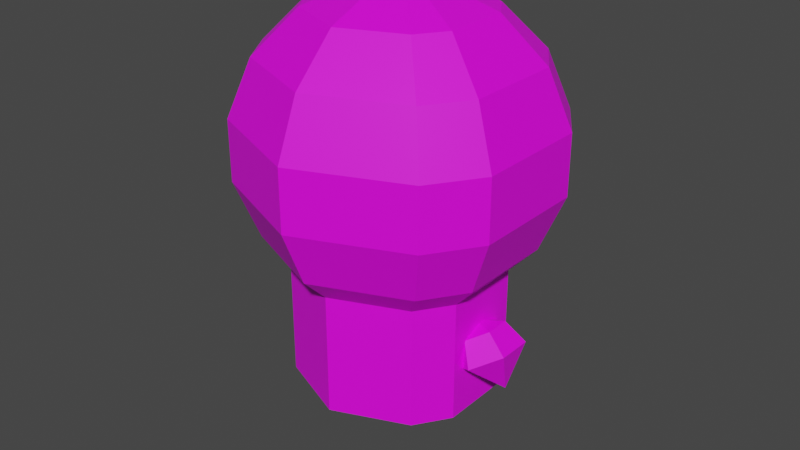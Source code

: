 # Source: brother_bobby.blend  (saved by Blender 2.91.10; exported with 4.5.12 LTS)
import bpy
from mathutils import Matrix  # noqa: F401  (used for matrix-valued properties, if any)

bpy.ops.wm.read_factory_settings(use_empty=True)
scene = bpy.context.scene
scene.name = 'Scene'

# ---- collections
col_collection = bpy.data.collections.new('Collection'); scene.collection.children.link(col_collection)

# ---- images (referenced by path relative to the original .blend; pixels are not part of the script)
import os
ASSET_DIR = os.environ.get("B2B_ASSET_DIR", "")  # directory of the original .blend (textures are referenced by path, not embedded)
HERE = os.path.dirname(os.path.abspath(__file__))  # packed textures are extracted next to this script under _unpacked/

def load_image(name, relpath, width, height, colorspace="sRGB"):
    """Load a texture the original file referenced (path relative to the .blend, or extracted next to this script)."""
    p = next((c for c in (os.path.join(HERE, relpath), os.path.join(ASSET_DIR, relpath)) if relpath and os.path.exists(c)), "")
    if p:
        img = bpy.data.images.load(p, check_existing=True)
        img.name = name
    else:  # same state as the original file: an image datablock whose file is absent (Cycles renders it pink)
        img = bpy.data.images.new(name, width, height)
        img.source = "FILE"
        img.filepath = "//" + (relpath or name)
    img.colorspace_settings.name = colorspace
    return img
img_brother_bobby_png = load_image('brother_bobby.png', 'brother_bobby.png', 1024, 1024, 'sRGB')

# ---- materials (node trees are filled in below, after node groups)
mat_001 = bpy.data.materials.new('材质.001')
mat_001.use_transparent_shadow = False
mat_x = bpy.data.materials.new('材质')
mat_x.use_transparent_shadow = False

# ---- material node trees
mat_001.use_nodes = True; mat_001.node_tree.nodes.clear()
_N = mat_001.node_tree.nodes; _L = mat_001.node_tree.links
n0 = _N.new('ShaderNodeBsdfPrincipled'); n0.name = 'Principled BSDF'; n0.location = (10, 300)
n0.distribution = 'GGX'
n0.subsurface_method = 'BURLEY'
n0.inputs[3].default_value = 1.45
n0.inputs[27].default_value = (0.0, 0.0, 0.0, 1.0)
n0.inputs[28].default_value = 1.0
n1 = _N.new('ShaderNodeOutputMaterial'); n1.name = 'Material Output'; n1.location = (300, 300)
n2 = _N.new('ShaderNodeTexImage'); n2.name = '图像纹理'; n2.location = (-280, 280)
n2.image = img_brother_bobby_png
_L.new(n0.outputs[0], n1.inputs[0])
_L.new(n2.outputs[0], n0.inputs[0])
n1.is_active_output = True
mat_x.use_nodes = True; mat_x.node_tree.nodes.clear()
_N = mat_x.node_tree.nodes; _L = mat_x.node_tree.links
n0 = _N.new('ShaderNodeBsdfPrincipled'); n0.name = 'Principled BSDF'; n0.location = (10, 300)
n0.distribution = 'GGX'
n0.subsurface_method = 'BURLEY'
n0.inputs[3].default_value = 1.45
n0.inputs[27].default_value = (0.0, 0.0, 0.0, 1.0)
n0.inputs[28].default_value = 1.0
n1 = _N.new('ShaderNodeOutputMaterial'); n1.name = 'Material Output'; n1.location = (300, 300)
n2 = _N.new('ShaderNodeTexImage'); n2.name = '图像纹理'; n2.location = (-280, 280)
n2.image = img_brother_bobby_png
_L.new(n0.outputs[0], n1.inputs[0])
_L.new(n2.outputs[0], n0.inputs[0])
n1.is_active_output = True

# ---- world
world_world = bpy.data.worlds.new('World'); scene.world = world_world
world_world.use_nodes = True; world_world.node_tree.nodes.clear()
_N = world_world.node_tree.nodes; _L = world_world.node_tree.links
n0 = _N.new('ShaderNodeOutputWorld'); n0.name = 'World Output'; n0.location = (300, 300)
n1 = _N.new('ShaderNodeBackground'); n1.name = 'Background'; n1.location = (10, 300)
n1.inputs[0].default_value = (0.05088, 0.05088, 0.05088, 1.0)
_L.new(n1.outputs[0], n0.inputs[0])
n0.is_active_output = True
world_world.color = (0.05088, 0.05088, 0.05088)
world_world.use_sun_shadow = False
world_world.sun_shadow_jitter_overblur = 0.0

# ---- meshes
me_001 = bpy.data.meshes.new('锥体.001')
me_001.from_pydata([(0.0, 0.0439, 0.6582), (0.0, 0.125, 0.6246), (0.0, 0.1871, 0.5625), (0.0, 0.2207, 0.4814), (0.03104, 0.03104, 0.6582), (0.08839, 0.08839, 0.6246), (0.1323, 0.1323, 0.5625), (0.156, 0.156, 0.4814), (0.156, 0.156, 0.3936), (0.1323, 0.1323, 0.3125), (0.04055, 0.0168, 0.6582), (0.1155, 0.04784, 0.6246), (0.1728, 0.07159, 0.5625), (0.2039, 0.08445, 0.4814), (0.2039, 0.08445, 0.3936), (0.1728, 0.07159, 0.3125), (0.04055, -0.0168, 0.6582), (0.1155, -0.04784, 0.6246), (0.1728, -0.07159, 0.5625), (0.2039, -0.08445, 0.4814), (0.2039, -0.08445, 0.3936), (0.1728, -0.07159, 0.3125), (0.03104, -0.03104, 0.6582), (0.08839, -0.08839, 0.6246), (0.1323, -0.1323, 0.5625), (0.156, -0.156, 0.4814), (0.156, -0.156, 0.3936), (0.1323, -0.1323, 0.3125), (-3.392e-09, -0.0439, 0.6582), (-1.922e-08, -0.125, 0.6246), (3.127e-09, -0.1871, 0.5625), (1.803e-08, -0.2207, 0.4814), (3.127e-09, -0.2207, 0.3936), (3.127e-09, -0.1871, 0.3125), (-0.03104, -0.03104, 0.6582), (-0.08839, -0.08839, 0.6246), (-0.1323, -0.1323, 0.5625), (-0.156, -0.156, 0.4814), (-0.156, -0.156, 0.3936), (-0.1323, -0.1323, 0.3125), (-6.096e-08, -1.14e-07, 0.6625), (-0.04055, -0.0168, 0.6582), (-0.1155, -0.04784, 0.6246), (-0.1728, -0.07159, 0.5625), (-0.2039, -0.08445, 0.4814), (-0.2039, -0.08445, 0.3936), (-0.1728, -0.07159, 0.3125), (-0.04055, 0.0168, 0.6582), (-0.1155, 0.04784, 0.6246), (-0.1728, 0.07159, 0.5625), (-0.2039, 0.08445, 0.4814), (-0.2039, 0.08445, 0.3936), (-0.1728, 0.07159, 0.3125), (-0.03104, 0.03104, 0.6582), (-0.08839, 0.08839, 0.6246), (-0.1323, 0.1323, 0.5625), (-0.156, 0.156, 0.4814), (-0.156, 0.156, 0.3936), (-0.1323, 0.1323, 0.3125), (2.175e-08, 0.2207, 0.3936), (4.783e-08, 0.1871, 0.3125), (0.0, 0.15, 0.1), (0.1061, 0.1061, 0.1), (0.1386, 0.0574, 0.1), (0.1386, -0.0574, 0.1), (0.1061, -0.1061, 0.1), (-4.888e-08, -0.15, 0.1), (-0.1061, -0.1061, 0.1), (-0.1386, -0.0574, 0.1), (-0.1386, 0.0574, 0.1), (-0.1061, 0.1061, 0.1), (0.0, 0.0, 3.353e-07), (0.0, 0.15, 0.1), (0.1061, 0.1061, 0.1), (0.1386, 0.0574, 0.1), (0.1386, -0.0574, 0.1), (0.1061, -0.1061, 0.1), (-4.888e-08, -0.15, 0.1), (-0.1061, -0.1061, 0.1), (-0.1386, -0.0574, 0.1), (-0.1386, 0.0574, 0.1), (-0.1061, 0.1061, 0.1), (-4.888e-08, -0.15, 0.1), (0.0, 0.15, 0.1), (0.1386, 0.0574, 0.1), (0.1061, -0.1061, 0.1), (-4.888e-08, -0.15, 0.1), (-0.1061, -0.1061, 0.1), (-0.1386, 0.0574, 0.1), (-0.1386, -0.0574, 0.1), (0.1386, -0.0574, 0.1), (-0.1061, 0.1061, 0.1), (0.1061, 0.1061, 0.1), (-0.1061, 0.1061, 0.2754), (0.1386, -0.0574, 0.2754), (0.1386, -0.0574, 0.2754), (0.1386, 0.0574, 0.2754), (-0.1386, 0.0574, 0.2754), (-0.1386, 0.0574, 0.2754), (0.1061, 0.1061, 0.2754), (0.1061, 0.1061, 0.2754), (0.0, 0.15, 0.2754), (4.115e-08, 0.15, 0.2754), (-0.1061, 0.1061, 0.2754), (0.1386, 0.0574, 0.2754), (0.1061, -0.1061, 0.2754), (0.1061, -0.1061, 0.2754), (-1.134e-08, -0.15, 0.2754), (-4.888e-08, -0.15, 0.2754), (-0.1061, -0.1061, 0.2754), (-0.1386, -0.0574, 0.2754), (-0.1386, -0.0574, 0.2754), (-0.1061, -0.1061, 0.2754)], [], [(5, 6, 2, 1), (0, 40, 4), (6, 7, 3, 2), (1, 2, 55, 54), (7, 8, 59, 3), (14, 15, 9, 8), (40, 10, 4), (10, 11, 5, 4), (11, 12, 6, 5), (12, 13, 7, 6), (13, 14, 8, 7), (10, 40, 16), (20, 21, 15, 14), (19, 20, 14, 13), (16, 17, 11, 10), (26, 27, 21, 20), (40, 22, 16), (23, 24, 18, 17), (18, 19, 13, 12), (17, 18, 12, 11), (30, 31, 25, 24), (24, 25, 19, 18), (25, 26, 20, 19), (22, 23, 17, 16), (32, 33, 27, 26), (22, 40, 28), (28, 29, 23, 22), (29, 30, 24, 23), (37, 38, 32, 31), (31, 32, 26, 25), (38, 39, 33, 32), (28, 40, 34), (40, 41, 34), (35, 36, 30, 29), (36, 37, 31, 30), (44, 45, 38, 37), (34, 35, 29, 28), (47, 48, 42, 41), (41, 42, 35, 34), (45, 46, 39, 38), (42, 43, 36, 35), (43, 44, 37, 36), (51, 52, 46, 45), (41, 40, 47), (49, 50, 44, 43), (50, 51, 45, 44), (57, 58, 52, 51), (54, 55, 49, 48), (40, 53, 47), (48, 49, 43, 42), (59, 60, 58, 57), (53, 54, 48, 47), (55, 56, 50, 49), (56, 57, 51, 50), (53, 40, 0), (8, 9, 60, 59), (3, 59, 57, 56), (0, 1, 54, 53), (4, 5, 1, 0), (2, 3, 56, 55), (74, 63, 62, 73), (69, 68, 79, 80), (76, 65, 64, 75), (61, 70, 81, 72), (68, 67, 78, 79), (70, 69, 80, 81), (85, 65, 66, 67, 68, 69, 70, 61, 62, 92, 83, 91, 88, 89, 87, 86), (92, 62, 63, 64, 65, 85, 90, 84), (75, 64, 63, 74), (62, 61, 72, 73), (86, 71, 85), (84, 71, 92), (88, 71, 89), (71, 90, 85), (87, 71, 86), (83, 71, 91), (89, 71, 87), (71, 88, 91), (78, 77, 82), (90, 71, 84), (92, 71, 83), (96, 15, 21, 94, 95), (60, 9, 100, 99, 102), (100, 9, 15, 96, 104), (21, 27, 105, 106, 94), (105, 27, 33, 107), (107, 33, 39, 109, 108), (109, 39, 46, 111, 112), (46, 52, 97, 110, 111), (52, 58, 93, 98, 97), (58, 60, 102, 101, 103, 93), (108, 66, 65, 76, 106, 105, 107), (104, 74, 73, 99, 100), (97, 98, 80, 79, 110), (106, 76, 75, 95, 94), (112, 78, 82, 108, 109), (82, 77, 66), (78, 67, 66, 77), (72, 81, 103, 101), (111, 110, 79, 78, 112), (93, 103, 81, 80, 98), (95, 75, 74, 104, 96), (73, 72, 101, 102, 99)])
_uv = me_001.uv_layers.new(name='UV 贴图')
_uv.uv.foreach_set('vector', [0.2748, 0.6327, 0.3295, 0.6101, 0.3295, 0.7466, 0.2748, 0.7239, 0.2034, 0.6943, 0.1647, 0.6783, 0.2034, 0.6623, 0.1401, 0.05917, 0.1339, 0.1365, 0.0, 0.1365, 0.02663, 0.05917, 0.5238, 0.5, 0.5465, 0.5592, 0.41, 0.5592, 0.4326, 0.5, 0.1339, 0.1365, 0.1339, 0.2202, 1.49e-07, 0.2202, 0.0, 0.1365, 0.2159, 0.2202, 0.2097, 0.2975, 0.1401, 0.2975, 0.1339, 0.2202, 0.1647, 0.6783, 0.1943, 0.6487, 0.2034, 0.6623, 0.1943, 0.6487, 0.249, 0.5941, 0.2748, 0.6327, 0.2034, 0.6623, 0.1981, 0.0, 0.2097, 0.05917, 0.1401, 0.05917, 0.1516, 0.0, 0.2097, 0.05917, 0.2159, 0.1365, 0.1339, 0.1365, 0.1401, 0.05917, 0.2159, 0.1365, 0.2159, 0.2202, 0.1339, 0.2202, 0.1339, 0.1365, 0.1943, 0.6487, 0.1647, 0.6783, 0.1647, 0.6365, 0.3498, 0.2202, 0.3232, 0.2975, 0.2097, 0.2975, 0.2159, 0.2202, 0.3498, 0.1365, 0.3498, 0.2202, 0.2159, 0.2202, 0.2159, 0.1365, 0.1647, 0.6365, 0.1647, 0.5592, 0.249, 0.5941, 0.1943, 0.6487, 0.8605, 0.2798, 0.8483, 0.2025, 0.9061, 0.2025, 0.9288, 0.2798, 0.1647, 0.6783, 0.1487, 0.6397, 0.1647, 0.6365, 0.1191, 0.5682, 0.0965, 0.5136, 0.1647, 0.5, 0.1647, 0.5592, 0.3232, 0.05917, 0.3498, 0.1365, 0.2159, 0.1365, 0.2097, 0.05917, 0.1647, 0.5592, 0.1647, 0.5, 0.2908, 0.5522, 0.249, 0.5941, 0.7118, 0.4408, 0.6996, 0.3635, 0.8605, 0.3635, 0.8483, 0.4408, 0.8483, 0.4408, 0.8605, 0.3635, 0.9288, 0.3635, 0.9061, 0.4408, 0.8605, 0.3635, 0.8605, 0.2798, 0.9288, 0.2798, 0.9288, 0.3635, 0.1487, 0.6397, 0.1191, 0.5682, 0.1647, 0.5592, 0.1647, 0.6365, 0.6996, 0.2798, 0.7118, 0.2025, 0.8483, 0.2025, 0.8605, 0.2798, 0.1487, 0.6397, 0.1647, 0.6783, 0.1261, 0.6623, 0.1261, 0.6623, 0.05466, 0.6327, 0.1191, 0.5682, 0.1487, 0.6397, 0.7344, 0.5, 0.7118, 0.4408, 0.8483, 0.4408, 0.8256, 0.5, 0.5657, 0.3635, 0.5657, 0.2798, 0.6996, 0.2798, 0.6996, 0.3635, 0.6996, 0.3635, 0.6996, 0.2798, 0.8605, 0.2798, 0.8605, 0.3635, 0.5657, 0.2798, 0.5595, 0.2025, 0.6729, 0.2025, 0.6996, 0.2798, 0.1261, 0.6623, 0.1647, 0.6783, 0.1261, 0.6943, 0.1647, 0.6783, 0.1352, 0.7079, 0.1261, 0.6943, 0.05466, 0.7239, 1.49e-08, 0.7466, 0.0, 0.6101, 0.05466, 0.6327, 0.5595, 0.4408, 0.5657, 0.3635, 0.6996, 0.3635, 0.6729, 0.4408, 0.4836, 0.3635, 0.4836, 0.2798, 0.5657, 0.2798, 0.5657, 0.3635, 0.1261, 0.6943, 0.05466, 0.7239, 0.05466, 0.6327, 0.1261, 0.6623, 0.1647, 0.7202, 0.1647, 0.7975, 0.08049, 0.7626, 0.1352, 0.7079, 0.1352, 0.7079, 0.08049, 0.7626, 0.05466, 0.7239, 0.1261, 0.6943, 0.4836, 0.2798, 0.4899, 0.2025, 0.5595, 0.2025, 0.5657, 0.2798, 0.5014, 0.5, 0.4899, 0.4408, 0.5595, 0.4408, 0.5479, 0.5, 0.4899, 0.4408, 0.4836, 0.3635, 0.5657, 0.3635, 0.5595, 0.4408, 0.3498, 0.2798, 0.3764, 0.2025, 0.4899, 0.2025, 0.4836, 0.2798, 0.1352, 0.7079, 0.1647, 0.6783, 0.1647, 0.7202, 0.3764, 0.4408, 0.3498, 0.3635, 0.4836, 0.3635, 0.4899, 0.4408, 0.3498, 0.3635, 0.3498, 0.2798, 0.4836, 0.2798, 0.4836, 0.3635, 0.3977, 0.7202, 0.41, 0.7975, 0.3521, 0.7975, 0.3295, 0.7202, 0.2103, 0.7884, 0.233, 0.8431, 0.1647, 0.8566, 0.1647, 0.7975, 0.1647, 0.6783, 0.1808, 0.717, 0.1647, 0.7202, 0.1647, 0.7975, 0.1647, 0.8566, 0.03865, 0.8044, 0.08049, 0.7626, 0.5587, 0.7202, 0.5465, 0.7975, 0.41, 0.7975, 0.3977, 0.7202, 0.1808, 0.717, 0.2103, 0.7884, 0.1647, 0.7975, 0.1647, 0.7202, 0.41, 0.5592, 0.3977, 0.6365, 0.3295, 0.6365, 0.3521, 0.5592, 0.3977, 0.6365, 0.3977, 0.7202, 0.3295, 0.7202, 0.3295, 0.6365, 0.1808, 0.717, 0.1647, 0.6783, 0.2034, 0.6943, 0.1339, 0.2202, 0.1401, 0.2975, 0.02663, 0.2975, 1.49e-07, 0.2202, 0.5587, 0.6365, 0.5587, 0.7202, 0.3977, 0.7202, 0.3977, 0.6365, 0.2034, 0.6943, 0.2748, 0.7239, 0.2103, 0.7884, 0.1808, 0.717, 0.2034, 0.6623, 0.2748, 0.6327, 0.2748, 0.7239, 0.2034, 0.6943, 0.5465, 0.5592, 0.5587, 0.6365, 0.3977, 0.6365, 0.41, 0.5592, 0.2028, 0.5, 0.2028, 0.5, 0.147, 0.5, 0.147, 0.5, 0.4058, 0.0, 0.4968, 7.451e-09, 0.4968, 3.576e-07, 0.4058, 3.502e-07, 0.8348, 3.651e-07, 0.8348, 1.49e-08, 0.8811, 1.49e-08, 0.8811, 3.651e-07, 0.5329, 1.0, 0.4235, 1.0, 0.4235, 1.0, 0.5329, 1.0, 0.4968, 7.451e-09, 0.5526, 7.451e-09, 0.5526, 3.576e-07, 0.4968, 3.576e-07, 0.4235, 1.0, 0.3771, 1.0, 0.3771, 1.0, 0.4235, 1.0, 0.7919, 0.7441, 0.7919, 0.7441, 0.6908, 0.7859, 0.5897, 0.7441, 0.5587, 0.6977, 0.5587, 0.5883, 0.5897, 0.5419, 0.6908, 0.5, 0.7919, 0.5419, 0.7919, 0.5419, 0.6908, 0.5, 0.5897, 0.5419, 0.5587, 0.5883, 0.5587, 0.6977, 0.5897, 0.7441, 0.6908, 0.7859, 0.7919, 0.5419, 0.7919, 0.5419, 0.8229, 0.5883, 0.8229, 0.6977, 0.7919, 0.7441, 0.7919, 0.7441, 0.8229, 0.6977, 0.8229, 0.5883, 0.2938, 0.5, 0.2938, 0.5, 0.2028, 0.5, 0.2028, 0.5, 0.147, 0.5, 0.05601, 0.5, 0.05601, 0.5, 0.147, 0.5, 0.6908, 0.7859, 0.6901, 0.643, 0.7919, 0.7441, 0.8229, 0.5883, 0.6901, 0.643, 0.7919, 0.5419, 0.5587, 0.5883, 0.6901, 0.643, 0.5587, 0.6977, 0.6901, 0.643, 0.8229, 0.6977, 0.7919, 0.7441, 0.5897, 0.7441, 0.6901, 0.643, 0.6908, 0.7859, 0.6908, 0.5, 0.6901, 0.643, 0.5897, 0.5419, 0.5587, 0.6977, 0.6901, 0.643, 0.5897, 0.7441, 0.6901, 0.643, 0.5587, 0.5883, 0.5897, 0.5419, 0.3498, 0.5, 0.3498, 0.5, 0.3498, 0.5, 0.8229, 0.6977, 0.6901, 0.643, 0.8229, 0.5883, 0.7919, 0.5419, 0.6901, 0.643, 0.6908, 0.5, 0.8792, 0.6784, 0.8495, 0.6981, 0.8229, 0.5643, 0.8578, 0.5711, 0.8578, 0.5711, 0.9114, 0.6981, 0.9114, 0.8346, 0.8786, 0.8208, 0.8786, 0.8208, 0.8786, 0.7114, 0.147, 0.3328, 0.1401, 0.2975, 0.2097, 0.2975, 0.2028, 0.3328, 0.2028, 0.3328, 0.8229, 0.5643, 0.8495, 0.5, 0.8792, 0.5196, 0.8792, 0.5196, 0.8578, 0.5711, 0.8348, 0.1672, 0.8483, 0.2025, 0.7118, 0.2025, 0.7253, 0.1672, 0.8792, 0.5138, 0.9117, 0.5, 0.9117, 0.6365, 0.8792, 0.6232, 0.8792, 0.5138, 0.5526, 0.1672, 0.5595, 0.2025, 0.4899, 0.2025, 0.4968, 0.1672, 0.5526, 0.1672, 0.8495, 0.8963, 0.8229, 0.7624, 0.8573, 0.7694, 0.8786, 0.8767, 0.8786, 0.8767, 0.8229, 0.7624, 0.8495, 0.6981, 0.8786, 0.7178, 0.8573, 0.7694, 0.8573, 0.7694, 0.41, 0.7975, 0.5465, 0.7975, 0.5329, 0.8328, 0.5329, 0.8328, 0.4235, 0.8328, 0.4235, 0.8328, 0.7253, 0.1672, 0.7253, 0.0, 0.8348, 1.49e-08, 0.8348, 3.651e-07, 0.8348, 0.1672, 0.8348, 0.1672, 0.7253, 0.1672, 0.2028, 0.3328, 0.2028, 0.5, 0.147, 0.5, 0.147, 0.3328, 0.147, 0.3328, 0.4058, 0.1672, 0.4058, 0.1672, 0.4058, 3.502e-07, 0.4968, 3.576e-07, 0.4968, 0.1672, 0.8348, 0.1672, 0.8348, 3.651e-07, 0.8811, 3.651e-07, 0.8811, 0.1672, 0.8811, 0.1672, 0.5526, 0.1672, 0.5526, 3.576e-07, 0.6435, 3.651e-07, 0.6435, 0.1672, 0.5526, 0.1672, 0.3498, 0.5, 0.3498, 0.5, 0.3498, 0.5, 0.5526, 3.576e-07, 0.5526, 7.451e-09, 0.6435, 1.49e-08, 0.6435, 3.651e-07, 0.5329, 1.0, 0.4235, 1.0, 0.4235, 0.8328, 0.5329, 0.8328, 0.4968, 0.1672, 0.4968, 0.1672, 0.4968, 3.576e-07, 0.5526, 3.576e-07, 0.5526, 0.1672, 0.4235, 0.8328, 0.4235, 0.8328, 0.4235, 1.0, 0.3771, 1.0, 0.3771, 0.8328, 0.2938, 0.3328, 0.2938, 0.5, 0.2028, 0.5, 0.2028, 0.3328, 0.2028, 0.3328, 0.147, 0.5, 0.05601, 0.5, 0.05601, 0.3328, 0.05601, 0.3328, 0.147, 0.3328])
me_001.materials.append(mat_001)
me_001.use_remesh_fix_poles = True
me_001.use_remesh_preserve_attributes = False
me_001.use_mirror_vertex_groups = False
me_001.update()
me_002 = bpy.data.meshes.new('球体.002')
me_002.from_pydata([(2.661e-09, 0.03536, -0.01464), (2.661e-09, 0.05, -0.05), (0.03062, 0.01768, -0.01464), (0.0433, 0.025, -0.05), (0.03062, -0.01768, -0.01464), (0.0433, -0.025, -0.05), (-2.867e-09, -0.03536, -0.01464), (-6.592e-09, -0.05, -0.05), (2.661e-09, -1.137e-10, -0.1), (-1.125e-09, -2.299e-09, 3.725e-09), (-0.03062, -0.01768, -0.01464), (-0.0433, -0.025, -0.05), (-0.03062, 0.01768, -0.01464), (-0.0433, 0.025, -0.05)], [], [(3, 5, 8), (0, 9, 2), (1, 0, 2, 3), (2, 9, 4), (8, 5, 7), (3, 2, 4, 5), (8, 7, 11), (4, 9, 6), (5, 4, 6, 7), (8, 11, 13), (6, 9, 10), (7, 6, 10, 11), (8, 13, 1), (10, 9, 12), (11, 10, 12, 13), (12, 9, 0), (13, 12, 0, 1), (8, 1, 3)])
_uv = me_002.uv_layers.new(name='UV 贴图')
_uv.uv.foreach_set('vector', [0.6847, 0.8506, 0.6874, 0.8147, 0.7444, 0.8506, 0.5822, 0.8607, 0.6111, 0.8427, 0.6128, 0.8717, 0.6707, 0.8813, 0.639, 0.8673, 0.6489, 0.8504, 0.6847, 0.8574, 0.6128, 0.8717, 0.6111, 0.8427, 0.639, 0.8505, 0.7444, 0.8506, 0.6874, 0.8147, 0.7254, 0.7859, 0.6847, 0.8574, 0.6489, 0.8504, 0.6489, 0.8168, 0.6847, 0.8098, 0.742, 0.918, 0.6847, 0.9012, 0.6974, 0.8675, 0.639, 0.8505, 0.6111, 0.8427, 0.6346, 0.8182, 0.6847, 0.8098, 0.6489, 0.8168, 0.639, 0.7999, 0.6707, 0.7859, 0.742, 0.918, 0.6974, 0.8675, 0.742, 0.8506, 0.6346, 0.8182, 0.6111, 0.8427, 0.604, 0.8072, 0.639, 0.8015, 0.6346, 0.8182, 0.604, 0.8072, 0.5957, 0.7859, 0.8041, 0.8506, 0.7444, 0.8506, 0.7471, 0.8147, 0.604, 0.8072, 0.6111, 0.8427, 0.5778, 0.8284, 0.5957, 0.7859, 0.604, 0.8072, 0.5778, 0.8284, 0.5587, 0.8159, 0.5778, 0.8284, 0.6111, 0.8427, 0.5822, 0.8607, 0.5587, 0.8159, 0.5778, 0.8284, 0.5822, 0.8607, 0.5649, 0.8615, 0.8041, 0.8506, 0.7471, 0.8147, 0.7851, 0.7859])
me_002.materials.append(mat_x)
me_002.use_remesh_fix_poles = True
me_002.use_remesh_preserve_attributes = False
me_002.use_mirror_vertex_groups = False
me_002.update()

# ---- objects
ob_x = bpy.data.objects.new('锥体', me_001)
ob_001 = bpy.data.objects.new('球体.001', me_002)

# ---- transforms, parenting, visibility, modifiers, constraints
ob_x.location = (0.225, -0.225, 0.0125)
ob_x.lineart.crease_threshold = 0.0
ob_001.location = (0.095, -0.225, 0.2348)
ob_001.rotation_euler = (0.0, 0.5359, 0.0)
ob_001.lineart.crease_threshold = 0.0
_m = ob_001.modifiers.new('镜像', 'MIRROR')
_m.use_mirror_vertex_groups = False
_m.use_mirror_merge = False
_m.mirror_object = ob_x

# ---- collection membership
col_collection.objects.link(ob_x)
col_collection.objects.link(ob_001)

# ---- scene / render settings (as saved in the file)
scene.frame_start = 1; scene.frame_end = 250; scene.frame_set(2)
scene.render.engine = 'BLENDER_EEVEE_NEXT'
scene.cycles.use_denoising = False
scene.cycles.samples = 128
scene.cycles.sampling_pattern = 'TABULATED_SOBOL'
scene.cycles.use_adaptive_sampling = False
scene.cycles.use_light_tree = False
scene.view_settings.view_transform = 'Filmic'
bpy.context.view_layer.update()

# ---- added for rendering (the .blend has no active camera and no usable light): camera, sun
cam_auto = bpy.data.cameras.new('AutoCamera')
cam_auto.lens = 50.0
cam_auto.sensor_width = 36.0
cam_auto.clip_end = 1000.0
ob_auto_camera = bpy.data.objects.new('AutoCamera', cam_auto)
scene.collection.objects.link(ob_auto_camera)
ob_auto_camera.location = (1.07793, -1.25011, 1.01585)
ob_auto_camera.rotation_euler = (1.09748, -7.21219e-08, 0.694738)
scene.camera = ob_auto_camera
light_auto_sun = bpy.data.lights.new('AutoSun', 'SUN')
light_auto_sun.energy = 3.0
light_auto_sun.angle = 0.0523599
ob_auto_sun = bpy.data.objects.new('AutoSun', light_auto_sun)
scene.collection.objects.link(ob_auto_sun)
ob_auto_sun.rotation_euler = (0.872665, 0.174533, 0.523599)
bpy.context.view_layer.update()
